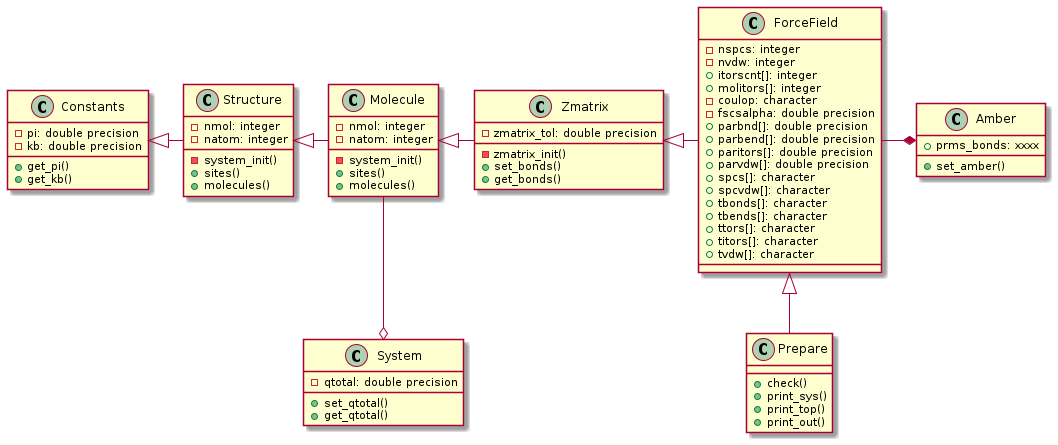

The diagram above was rendered by PlantUML. Its source (embedded in the PNG):
@startuml
class Constants{
    - pi: double precision
    - kb: double precision
    + get_pi()
    + get_kb()
}
class Structure{
    - nmol: integer
    - natom: integer
    - system_init()
    + sites()
    + molecules()
}
Constants <|- Structure
class Molecule{
    - nmol: integer
    - natom: integer
    - system_init()
    + sites()
    + molecules()
}
Structure <|- Molecule
class System{
    - qtotal: double precision
    + set_qtotal()
    + get_qtotal()
}
Molecule --o System
class Zmatrix{
    - zmatrix_tol: double precision
    - zmatrix_init()
    + set_bonds()
    + get_bonds()
}
Molecule <|- Zmatrix
class ForceField{
    - nspcs: integer
    - nvdw: integer
    + itorscnt[]: integer
    + molitors[]: integer
    - coulop: character
    - fscsalpha: double precision
    + parbnd[]: double precision
    + parbend[]: double precision
    + paritors[]: double precision
    + parvdw[]: double precision
    + spcs[]: character
    + spcvdw[]: character
    + tbonds[]: character
    + tbends[]: character
    + ttors[]: character
    + titors[]: character
    + tvdw[]: character

}
Zmatrix <|- ForceField
class Amber{
    + prms_bonds: xxxx
    + set_amber()
}
ForceField -* Amber
class Prepare{
    + check()
    + print_sys()
    + print_top()
    + print_out()
}
ForceField <|-- Prepare
@enduml